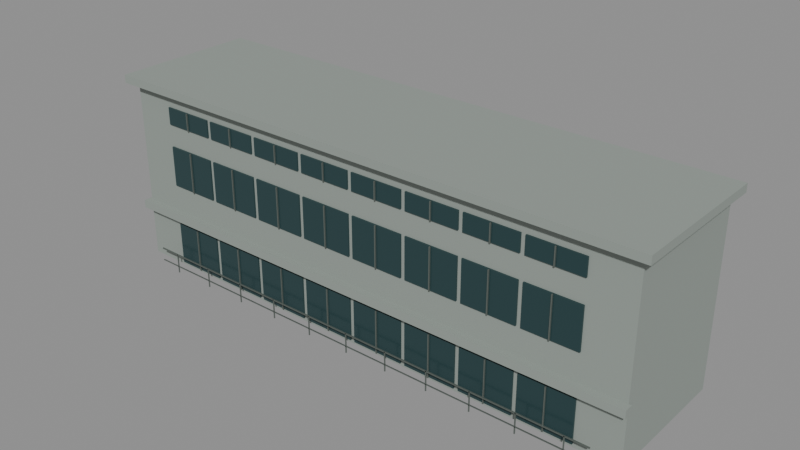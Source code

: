 # Source: west-building.blend  (saved by Blender 5.3.31; exported with 4.5.12 LTS)
import bpy
from mathutils import Matrix  # noqa: F401  (used for matrix-valued properties, if any)

bpy.ops.wm.read_factory_settings(use_empty=True)
scene = bpy.context.scene
scene.name = 'Scene'

# ---- materials (node trees are filled in below, after node groups)
mat_concrete_walls = bpy.data.materials.new('Concrete walls')
mat_concrete_walls.diffuse_color = (0.29, 0.33, 0.3, 1.0)
mat_window_glass = bpy.data.materials.new('Window glass')
mat_window_glass.diffuse_color = (0.025, 0.065, 0.07, 1.0)
mat_window_frames = bpy.data.materials.new('Window frames')
mat_window_frames.diffuse_color = (0.17, 0.2, 0.18, 1.0)

# ---- material node trees
mat_concrete_walls.use_nodes = True; mat_concrete_walls.node_tree.nodes.clear()
_N = mat_concrete_walls.node_tree.nodes; _L = mat_concrete_walls.node_tree.links
n0 = _N.new('ShaderNodeBsdfPrincipled'); n0.name = 'Principled BSDF'; n0.location = (-200, 100)
n0.inputs[0].default_value = (0.29, 0.33, 0.3, 1.0)
n0.inputs[2].default_value = 0.85
n0.inputs[10].default_value = 0.005
n1 = _N.new('ShaderNodeOutputMaterial'); n1.name = 'Material Output'; n1.location = (200, 100)
_L.new(n0.outputs[0], n1.inputs[0])
n1.is_active_output = True
mat_window_glass.use_nodes = True; mat_window_glass.node_tree.nodes.clear()
_N = mat_window_glass.node_tree.nodes; _L = mat_window_glass.node_tree.links
n0 = _N.new('ShaderNodeBsdfPrincipled'); n0.name = 'Principled BSDF'; n0.location = (-200, 100)
n0.inputs[0].default_value = (0.025, 0.065, 0.07, 1.0)
n0.inputs[1].default_value = 0.25
n0.inputs[2].default_value = 0.24
n0.inputs[10].default_value = 0.005
n1 = _N.new('ShaderNodeOutputMaterial'); n1.name = 'Material Output'; n1.location = (200, 100)
_L.new(n0.outputs[0], n1.inputs[0])
n1.is_active_output = True
mat_window_frames.use_nodes = True; mat_window_frames.node_tree.nodes.clear()
_N = mat_window_frames.node_tree.nodes; _L = mat_window_frames.node_tree.links
n0 = _N.new('ShaderNodeBsdfPrincipled'); n0.name = 'Principled BSDF'; n0.location = (-200, 100)
n0.inputs[0].default_value = (0.17, 0.2, 0.18, 1.0)
n0.inputs[1].default_value = 0.55
n0.inputs[2].default_value = 0.45
n0.inputs[10].default_value = 0.005
n1 = _N.new('ShaderNodeOutputMaterial'); n1.name = 'Material Output'; n1.location = (200, 100)
_L.new(n0.outputs[0], n1.inputs[0])
n1.is_active_output = True

# ---- meshes
me_concrete_walls = bpy.data.meshes.new('Concrete walls')
me_concrete_walls.from_pydata([(-12.0, 73.0, 6.9), (-12.0, 73.0, 15.1), (-12.0, 79.0, 6.9), (-12.0, 79.0, 15.1), (12.0, 73.0, 6.9), (12.0, 73.0, 15.1), (12.0, 79.0, 6.9), (12.0, 79.0, 15.1), (-12.4, 72.6, 15.02), (-12.4, 72.6, 15.38), (-12.4, 79.2, 15.02), (-12.4, 79.2, 15.38), (12.4, 72.6, 15.02), (12.4, 72.6, 15.38), (12.4, 79.2, 15.02), (12.4, 79.2, 15.38), (-12.1, 72.66, 9.225), (-12.1, 72.66, 9.575), (-12.1, 73.04, 9.225), (-12.1, 73.04, 9.575), (12.1, 72.66, 9.225), (12.1, 72.66, 9.575), (12.1, 73.04, 9.225), (12.1, 73.04, 9.575)], [], [(0, 1, 3, 2), (2, 3, 7, 6), (6, 7, 5, 4), (4, 5, 1, 0), (2, 6, 4, 0), (7, 3, 1, 5), (8, 9, 11, 10), (10, 11, 15, 14), (14, 15, 13, 12), (12, 13, 9, 8), (10, 14, 12, 8), (15, 11, 9, 13), (16, 17, 19, 18), (18, 19, 23, 22), (22, 23, 21, 20), (20, 21, 17, 16), (18, 22, 20, 16), (23, 19, 17, 21)])
me_concrete_walls.materials.append(mat_concrete_walls)
me_concrete_walls.update()
me_window_glass = bpy.data.meshes.new('Window glass')
me_window_glass.from_pydata([(-10.1, 72.93, 7.05), (-10.1, 72.93, 8.95), (-10.1, 73.01, 7.05), (-10.1, 73.01, 8.95), (-7.75, 72.93, 7.05), (-7.75, 72.93, 8.95), (-7.75, 73.01, 7.05), (-7.75, 73.01, 8.95), (-7.55, 72.93, 7.05), (-7.55, 72.93, 8.95), (-7.55, 73.01, 7.05), (-7.55, 73.01, 8.95), (-5.2, 72.93, 7.05), (-5.2, 72.93, 8.95), (-5.2, 73.01, 7.05), (-5.2, 73.01, 8.95), (-5.0, 72.93, 7.05), (-5.0, 72.93, 8.95), (-5.0, 73.01, 7.05), (-5.0, 73.01, 8.95), (-2.65, 72.93, 7.05), (-2.65, 72.93, 8.95), (-2.65, 73.01, 7.05), (-2.65, 73.01, 8.95), (-2.45, 72.93, 7.05), (-2.45, 72.93, 8.95), (-2.45, 73.01, 7.05), (-2.45, 73.01, 8.95), (-0.1, 72.93, 7.05), (-0.1, 72.93, 8.95), (-0.1, 73.01, 7.05), (-0.1, 73.01, 8.95), (0.1, 72.93, 7.05), (0.1, 72.93, 8.95), (0.1, 73.01, 7.05), (0.1, 73.01, 8.95), (2.45, 72.93, 7.05), (2.45, 72.93, 8.95), (2.45, 73.01, 7.05), (2.45, 73.01, 8.95), (2.65, 72.93, 7.05), (2.65, 72.93, 8.95), (2.65, 73.01, 7.05), (2.65, 73.01, 8.95), (5.0, 72.93, 7.05), (5.0, 72.93, 8.95), (5.0, 73.01, 7.05), (5.0, 73.01, 8.95), (5.2, 72.93, 7.05), (5.2, 72.93, 8.95), (5.2, 73.01, 7.05), (5.2, 73.01, 8.95), (7.55, 72.93, 7.05), (7.55, 72.93, 8.95), (7.55, 73.01, 7.05), (7.55, 73.01, 8.95), (7.75, 72.93, 7.05), (7.75, 72.93, 8.95), (7.75, 73.01, 7.05), (7.75, 73.01, 8.95), (10.1, 72.93, 7.05), (10.1, 72.93, 8.95), (10.1, 73.01, 7.05), (10.1, 73.01, 8.95), (-10.1, 72.93, 10.8), (-10.1, 72.93, 12.6), (-10.1, 73.01, 10.8), (-10.1, 73.01, 12.6), (-7.75, 72.93, 10.8), (-7.75, 72.93, 12.6), (-7.75, 73.01, 10.8), (-7.75, 73.01, 12.6), (-7.55, 72.93, 10.8), (-7.55, 72.93, 12.6), (-7.55, 73.01, 10.8), (-7.55, 73.01, 12.6), (-5.2, 72.93, 10.8), (-5.2, 72.93, 12.6), (-5.2, 73.01, 10.8), (-5.2, 73.01, 12.6), (-5.0, 72.93, 10.8), (-5.0, 72.93, 12.6), (-5.0, 73.01, 10.8), (-5.0, 73.01, 12.6), (-2.65, 72.93, 10.8), (-2.65, 72.93, 12.6), (-2.65, 73.01, 10.8), (-2.65, 73.01, 12.6), (-2.45, 72.93, 10.8), (-2.45, 72.93, 12.6), (-2.45, 73.01, 10.8), (-2.45, 73.01, 12.6), (-0.1, 72.93, 10.8), (-0.1, 72.93, 12.6), (-0.1, 73.01, 10.8), (-0.1, 73.01, 12.6), (0.1, 72.93, 10.8), (0.1, 72.93, 12.6), (0.1, 73.01, 10.8), (0.1, 73.01, 12.6), (2.45, 72.93, 10.8), (2.45, 72.93, 12.6), (2.45, 73.01, 10.8), (2.45, 73.01, 12.6), (2.65, 72.93, 10.8), (2.65, 72.93, 12.6), (2.65, 73.01, 10.8), (2.65, 73.01, 12.6), (5.0, 72.93, 10.8), (5.0, 72.93, 12.6), (5.0, 73.01, 10.8), (5.0, 73.01, 12.6), (5.2, 72.93, 10.8), (5.2, 72.93, 12.6), (5.2, 73.01, 10.8), (5.2, 73.01, 12.6), (7.55, 72.93, 10.8), (7.55, 72.93, 12.6), (7.55, 73.01, 10.8), (7.55, 73.01, 12.6), (7.75, 72.93, 10.8), (7.75, 72.93, 12.6), (7.75, 73.01, 10.8), (7.75, 73.01, 12.6), (10.1, 72.93, 10.8), (10.1, 72.93, 12.6), (10.1, 73.01, 10.8), (10.1, 73.01, 12.6), (-10.1, 72.93, 13.62), (-10.1, 72.93, 14.38), (-10.1, 73.01, 13.62), (-10.1, 73.01, 14.38), (-7.75, 72.93, 13.62), (-7.75, 72.93, 14.38), (-7.75, 73.01, 13.62), (-7.75, 73.01, 14.38), (-7.55, 72.93, 13.62), (-7.55, 72.93, 14.38), (-7.55, 73.01, 13.62), (-7.55, 73.01, 14.38), (-5.2, 72.93, 13.62), (-5.2, 72.93, 14.38), (-5.2, 73.01, 13.62), (-5.2, 73.01, 14.38), (-5.0, 72.93, 13.62), (-5.0, 72.93, 14.38), (-5.0, 73.01, 13.62), (-5.0, 73.01, 14.38), (-2.65, 72.93, 13.62), (-2.65, 72.93, 14.38), (-2.65, 73.01, 13.62), (-2.65, 73.01, 14.38), (-2.45, 72.93, 13.62), (-2.45, 72.93, 14.38), (-2.45, 73.01, 13.62), (-2.45, 73.01, 14.38), (-0.1, 72.93, 13.62), (-0.1, 72.93, 14.38), (-0.1, 73.01, 13.62), (-0.1, 73.01, 14.38), (0.1, 72.93, 13.62), (0.1, 72.93, 14.38), (0.1, 73.01, 13.62), (0.1, 73.01, 14.38), (2.45, 72.93, 13.62), (2.45, 72.93, 14.38), (2.45, 73.01, 13.62), (2.45, 73.01, 14.38), (2.65, 72.93, 13.62), (2.65, 72.93, 14.38), (2.65, 73.01, 13.62), (2.65, 73.01, 14.38), (5.0, 72.93, 13.62), (5.0, 72.93, 14.38), (5.0, 73.01, 13.62), (5.0, 73.01, 14.38), (5.2, 72.93, 13.62), (5.2, 72.93, 14.38), (5.2, 73.01, 13.62), (5.2, 73.01, 14.38), (7.55, 72.93, 13.62), (7.55, 72.93, 14.38), (7.55, 73.01, 13.62), (7.55, 73.01, 14.38), (7.75, 72.93, 13.62), (7.75, 72.93, 14.38), (7.75, 73.01, 13.62), (7.75, 73.01, 14.38), (10.1, 72.93, 13.62), (10.1, 72.93, 14.38), (10.1, 73.01, 13.62), (10.1, 73.01, 14.38)], [], [(0, 1, 3, 2), (2, 3, 7, 6), (6, 7, 5, 4), (4, 5, 1, 0), (2, 6, 4, 0), (7, 3, 1, 5), (8, 9, 11, 10), (10, 11, 15, 14), (14, 15, 13, 12), (12, 13, 9, 8), (10, 14, 12, 8), (15, 11, 9, 13), (16, 17, 19, 18), (18, 19, 23, 22), (22, 23, 21, 20), (20, 21, 17, 16), (18, 22, 20, 16), (23, 19, 17, 21), (24, 25, 27, 26), (26, 27, 31, 30), (30, 31, 29, 28), (28, 29, 25, 24), (26, 30, 28, 24), (31, 27, 25, 29), (32, 33, 35, 34), (34, 35, 39, 38), (38, 39, 37, 36), (36, 37, 33, 32), (34, 38, 36, 32), (39, 35, 33, 37), (40, 41, 43, 42), (42, 43, 47, 46), (46, 47, 45, 44), (44, 45, 41, 40), (42, 46, 44, 40), (47, 43, 41, 45), (48, 49, 51, 50), (50, 51, 55, 54), (54, 55, 53, 52), (52, 53, 49, 48), (50, 54, 52, 48), (55, 51, 49, 53), (56, 57, 59, 58), (58, 59, 63, 62), (62, 63, 61, 60), (60, 61, 57, 56), (58, 62, 60, 56), (63, 59, 57, 61), (64, 65, 67, 66), (66, 67, 71, 70), (70, 71, 69, 68), (68, 69, 65, 64), (66, 70, 68, 64), (71, 67, 65, 69), (72, 73, 75, 74), (74, 75, 79, 78), (78, 79, 77, 76), (76, 77, 73, 72), (74, 78, 76, 72), (79, 75, 73, 77), (80, 81, 83, 82), (82, 83, 87, 86), (86, 87, 85, 84), (84, 85, 81, 80), (82, 86, 84, 80), (87, 83, 81, 85), (88, 89, 91, 90), (90, 91, 95, 94), (94, 95, 93, 92), (92, 93, 89, 88), (90, 94, 92, 88), (95, 91, 89, 93), (96, 97, 99, 98), (98, 99, 103, 102), (102, 103, 101, 100), (100, 101, 97, 96), (98, 102, 100, 96), (103, 99, 97, 101), (104, 105, 107, 106), (106, 107, 111, 110), (110, 111, 109, 108), (108, 109, 105, 104), (106, 110, 108, 104), (111, 107, 105, 109), (112, 113, 115, 114), (114, 115, 119, 118), (118, 119, 117, 116), (116, 117, 113, 112), (114, 118, 116, 112), (119, 115, 113, 117), (120, 121, 123, 122), (122, 123, 127, 126), (126, 127, 125, 124), (124, 125, 121, 120), (122, 126, 124, 120), (127, 123, 121, 125), (128, 129, 131, 130), (130, 131, 135, 134), (134, 135, 133, 132), (132, 133, 129, 128), (130, 134, 132, 128), (135, 131, 129, 133), (136, 137, 139, 138), (138, 139, 143, 142), (142, 143, 141, 140), (140, 141, 137, 136), (138, 142, 140, 136), (143, 139, 137, 141), (144, 145, 147, 146), (146, 147, 151, 150), (150, 151, 149, 148), (148, 149, 145, 144), (146, 150, 148, 144), (151, 147, 145, 149), (152, 153, 155, 154), (154, 155, 159, 158), (158, 159, 157, 156), (156, 157, 153, 152), (154, 158, 156, 152), (159, 155, 153, 157), (160, 161, 163, 162), (162, 163, 167, 166), (166, 167, 165, 164), (164, 165, 161, 160), (162, 166, 164, 160), (167, 163, 161, 165), (168, 169, 171, 170), (170, 171, 175, 174), (174, 175, 173, 172), (172, 173, 169, 168), (170, 174, 172, 168), (175, 171, 169, 173), (176, 177, 179, 178), (178, 179, 183, 182), (182, 183, 181, 180), (180, 181, 177, 176), (178, 182, 180, 176), (183, 179, 177, 181), (184, 185, 187, 186), (186, 187, 191, 190), (190, 191, 189, 188), (188, 189, 185, 184), (186, 190, 188, 184), (191, 187, 185, 189)])
me_window_glass.materials.append(mat_window_glass)
me_window_glass.update()
me_window_frames = bpy.data.meshes.new('Window frames')
me_window_frames.from_pydata([(-8.95, 72.87, 7.05), (-8.95, 72.87, 8.95), (-8.95, 72.95, 7.05), (-8.95, 72.95, 8.95), (-8.9, 72.87, 7.05), (-8.9, 72.87, 8.95), (-8.9, 72.95, 7.05), (-8.9, 72.95, 8.95), (-6.4, 72.87, 7.05), (-6.4, 72.87, 8.95), (-6.4, 72.95, 7.05), (-6.4, 72.95, 8.95), (-6.35, 72.87, 7.05), (-6.35, 72.87, 8.95), (-6.35, 72.95, 7.05), (-6.35, 72.95, 8.95), (-3.85, 72.87, 7.05), (-3.85, 72.87, 8.95), (-3.85, 72.95, 7.05), (-3.85, 72.95, 8.95), (-3.8, 72.87, 7.05), (-3.8, 72.87, 8.95), (-3.8, 72.95, 7.05), (-3.8, 72.95, 8.95), (-1.3, 72.87, 7.05), (-1.3, 72.87, 8.95), (-1.3, 72.95, 7.05), (-1.3, 72.95, 8.95), (-1.25, 72.87, 7.05), (-1.25, 72.87, 8.95), (-1.25, 72.95, 7.05), (-1.25, 72.95, 8.95), (1.25, 72.87, 7.05), (1.25, 72.87, 8.95), (1.25, 72.95, 7.05), (1.25, 72.95, 8.95), (1.3, 72.87, 7.05), (1.3, 72.87, 8.95), (1.3, 72.95, 7.05), (1.3, 72.95, 8.95), (3.8, 72.87, 7.05), (3.8, 72.87, 8.95), (3.8, 72.95, 7.05), (3.8, 72.95, 8.95), (3.85, 72.87, 7.05), (3.85, 72.87, 8.95), (3.85, 72.95, 7.05), (3.85, 72.95, 8.95), (6.35, 72.87, 7.05), (6.35, 72.87, 8.95), (6.35, 72.95, 7.05), (6.35, 72.95, 8.95), (6.4, 72.87, 7.05), (6.4, 72.87, 8.95), (6.4, 72.95, 7.05), (6.4, 72.95, 8.95), (8.9, 72.87, 7.05), (8.9, 72.87, 8.95), (8.9, 72.95, 7.05), (8.9, 72.95, 8.95), (8.95, 72.87, 7.05), (8.95, 72.87, 8.95), (8.95, 72.95, 7.05), (8.95, 72.95, 8.95), (-8.95, 72.87, 10.8), (-8.95, 72.87, 12.6), (-8.95, 72.95, 10.8), (-8.95, 72.95, 12.6), (-8.9, 72.87, 10.8), (-8.9, 72.87, 12.6), (-8.9, 72.95, 10.8), (-8.9, 72.95, 12.6), (-6.4, 72.87, 10.8), (-6.4, 72.87, 12.6), (-6.4, 72.95, 10.8), (-6.4, 72.95, 12.6), (-6.35, 72.87, 10.8), (-6.35, 72.87, 12.6), (-6.35, 72.95, 10.8), (-6.35, 72.95, 12.6), (-3.85, 72.87, 10.8), (-3.85, 72.87, 12.6), (-3.85, 72.95, 10.8), (-3.85, 72.95, 12.6), (-3.8, 72.87, 10.8), (-3.8, 72.87, 12.6), (-3.8, 72.95, 10.8), (-3.8, 72.95, 12.6), (-1.3, 72.87, 10.8), (-1.3, 72.87, 12.6), (-1.3, 72.95, 10.8), (-1.3, 72.95, 12.6), (-1.25, 72.87, 10.8), (-1.25, 72.87, 12.6), (-1.25, 72.95, 10.8), (-1.25, 72.95, 12.6), (1.25, 72.87, 10.8), (1.25, 72.87, 12.6), (1.25, 72.95, 10.8), (1.25, 72.95, 12.6), (1.3, 72.87, 10.8), (1.3, 72.87, 12.6), (1.3, 72.95, 10.8), (1.3, 72.95, 12.6), (3.8, 72.87, 10.8), (3.8, 72.87, 12.6), (3.8, 72.95, 10.8), (3.8, 72.95, 12.6), (3.85, 72.87, 10.8), (3.85, 72.87, 12.6), (3.85, 72.95, 10.8), (3.85, 72.95, 12.6), (6.35, 72.87, 10.8), (6.35, 72.87, 12.6), (6.35, 72.95, 10.8), (6.35, 72.95, 12.6), (6.4, 72.87, 10.8), (6.4, 72.87, 12.6), (6.4, 72.95, 10.8), (6.4, 72.95, 12.6), (8.9, 72.87, 10.8), (8.9, 72.87, 12.6), (8.9, 72.95, 10.8), (8.9, 72.95, 12.6), (8.95, 72.87, 10.8), (8.95, 72.87, 12.6), (8.95, 72.95, 10.8), (8.95, 72.95, 12.6), (-8.95, 72.87, 13.62), (-8.95, 72.87, 14.38), (-8.95, 72.95, 13.62), (-8.95, 72.95, 14.38), (-8.9, 72.87, 13.62), (-8.9, 72.87, 14.38), (-8.9, 72.95, 13.62), (-8.9, 72.95, 14.38), (-6.4, 72.87, 13.62), (-6.4, 72.87, 14.38), (-6.4, 72.95, 13.62), (-6.4, 72.95, 14.38), (-6.35, 72.87, 13.62), (-6.35, 72.87, 14.38), (-6.35, 72.95, 13.62), (-6.35, 72.95, 14.38), (-3.85, 72.87, 13.62), (-3.85, 72.87, 14.38), (-3.85, 72.95, 13.62), (-3.85, 72.95, 14.38), (-3.8, 72.87, 13.62), (-3.8, 72.87, 14.38), (-3.8, 72.95, 13.62), (-3.8, 72.95, 14.38), (-1.3, 72.87, 13.62), (-1.3, 72.87, 14.38), (-1.3, 72.95, 13.62), (-1.3, 72.95, 14.38), (-1.25, 72.87, 13.62), (-1.25, 72.87, 14.38), (-1.25, 72.95, 13.62), (-1.25, 72.95, 14.38), (1.25, 72.87, 13.62), (1.25, 72.87, 14.38), (1.25, 72.95, 13.62), (1.25, 72.95, 14.38), (1.3, 72.87, 13.62), (1.3, 72.87, 14.38), (1.3, 72.95, 13.62), (1.3, 72.95, 14.38), (3.8, 72.87, 13.62), (3.8, 72.87, 14.38), (3.8, 72.95, 13.62), (3.8, 72.95, 14.38), (3.85, 72.87, 13.62), (3.85, 72.87, 14.38), (3.85, 72.95, 13.62), (3.85, 72.95, 14.38), (6.35, 72.87, 13.62), (6.35, 72.87, 14.38), (6.35, 72.95, 13.62), (6.35, 72.95, 14.38), (6.4, 72.87, 13.62), (6.4, 72.87, 14.38), (6.4, 72.95, 13.62), (6.4, 72.95, 14.38), (8.9, 72.87, 13.62), (8.9, 72.87, 14.38), (8.9, 72.95, 13.62), (8.9, 72.95, 14.38), (8.95, 72.87, 13.62), (8.95, 72.87, 14.38), (8.95, 72.95, 13.62), (8.95, 72.95, 14.38), (-10.02, 72.53, 6.7), (-10.02, 72.53, 7.6), (-10.02, 72.57, 6.7), (-10.02, 72.57, 7.6), (-9.977, 72.53, 6.7), (-9.977, 72.53, 7.6), (-9.977, 72.57, 6.7), (-9.977, 72.57, 7.6), (-8.023, 72.53, 6.7), (-8.023, 72.53, 7.6), (-8.023, 72.57, 6.7), (-8.023, 72.57, 7.6), (-7.977, 72.53, 6.7), (-7.977, 72.53, 7.6), (-7.977, 72.57, 6.7), (-7.977, 72.57, 7.6), (-6.023, 72.53, 6.7), (-6.023, 72.53, 7.6), (-6.023, 72.57, 6.7), (-6.023, 72.57, 7.6), (-5.977, 72.53, 6.7), (-5.977, 72.53, 7.6), (-5.977, 72.57, 6.7), (-5.977, 72.57, 7.6), (-4.023, 72.53, 6.7), (-4.023, 72.53, 7.6), (-4.023, 72.57, 6.7), (-4.023, 72.57, 7.6), (-3.977, 72.53, 6.7), (-3.977, 72.53, 7.6), (-3.977, 72.57, 6.7), (-3.977, 72.57, 7.6), (-2.023, 72.53, 6.7), (-2.023, 72.53, 7.6), (-2.023, 72.57, 6.7), (-2.023, 72.57, 7.6), (-1.977, 72.53, 6.7), (-1.977, 72.53, 7.6), (-1.977, 72.57, 6.7), (-1.977, 72.57, 7.6), (-0.0225, 72.53, 6.7), (-0.0225, 72.53, 7.6), (-0.0225, 72.57, 6.7), (-0.0225, 72.57, 7.6), (0.0225, 72.53, 6.7), (0.0225, 72.53, 7.6), (0.0225, 72.57, 6.7), (0.0225, 72.57, 7.6), (1.977, 72.53, 6.7), (1.977, 72.53, 7.6), (1.977, 72.57, 6.7), (1.977, 72.57, 7.6), (2.023, 72.53, 6.7), (2.023, 72.53, 7.6), (2.023, 72.57, 6.7), (2.023, 72.57, 7.6), (3.977, 72.53, 6.7), (3.977, 72.53, 7.6), (3.977, 72.57, 6.7), (3.977, 72.57, 7.6), (4.023, 72.53, 6.7), (4.023, 72.53, 7.6), (4.023, 72.57, 6.7), (4.023, 72.57, 7.6), (5.977, 72.53, 6.7), (5.977, 72.53, 7.6), (5.977, 72.57, 6.7), (5.977, 72.57, 7.6), (6.023, 72.53, 6.7), (6.023, 72.53, 7.6), (6.023, 72.57, 6.7), (6.023, 72.57, 7.6), (7.977, 72.53, 6.7), (7.977, 72.53, 7.6), (7.977, 72.57, 6.7), (7.977, 72.57, 7.6), (8.023, 72.53, 6.7), (8.023, 72.53, 7.6), (8.023, 72.57, 6.7), (8.023, 72.57, 7.6), (9.977, 72.53, 6.7), (9.977, 72.53, 7.6), (9.977, 72.57, 6.7), (9.977, 72.57, 7.6), (10.02, 72.53, 6.7), (10.02, 72.53, 7.6), (10.02, 72.57, 6.7), (10.02, 72.57, 7.6), (-11.0, 72.53, 7.555), (-11.0, 72.53, 7.605), (-11.0, 72.58, 7.555), (-11.0, 72.58, 7.605), (11.0, 72.53, 7.555), (11.0, 72.53, 7.605), (11.0, 72.58, 7.555), (11.0, 72.58, 7.605), (-11.0, 72.53, 6.98), (-11.0, 72.53, 7.02), (-11.0, 72.57, 6.98), (-11.0, 72.57, 7.02), (11.0, 72.53, 6.98), (11.0, 72.53, 7.02), (11.0, 72.57, 6.98), (11.0, 72.57, 7.02)], [], [(0, 1, 3, 2), (2, 3, 7, 6), (6, 7, 5, 4), (4, 5, 1, 0), (2, 6, 4, 0), (7, 3, 1, 5), (8, 9, 11, 10), (10, 11, 15, 14), (14, 15, 13, 12), (12, 13, 9, 8), (10, 14, 12, 8), (15, 11, 9, 13), (16, 17, 19, 18), (18, 19, 23, 22), (22, 23, 21, 20), (20, 21, 17, 16), (18, 22, 20, 16), (23, 19, 17, 21), (24, 25, 27, 26), (26, 27, 31, 30), (30, 31, 29, 28), (28, 29, 25, 24), (26, 30, 28, 24), (31, 27, 25, 29), (32, 33, 35, 34), (34, 35, 39, 38), (38, 39, 37, 36), (36, 37, 33, 32), (34, 38, 36, 32), (39, 35, 33, 37), (40, 41, 43, 42), (42, 43, 47, 46), (46, 47, 45, 44), (44, 45, 41, 40), (42, 46, 44, 40), (47, 43, 41, 45), (48, 49, 51, 50), (50, 51, 55, 54), (54, 55, 53, 52), (52, 53, 49, 48), (50, 54, 52, 48), (55, 51, 49, 53), (56, 57, 59, 58), (58, 59, 63, 62), (62, 63, 61, 60), (60, 61, 57, 56), (58, 62, 60, 56), (63, 59, 57, 61), (64, 65, 67, 66), (66, 67, 71, 70), (70, 71, 69, 68), (68, 69, 65, 64), (66, 70, 68, 64), (71, 67, 65, 69), (72, 73, 75, 74), (74, 75, 79, 78), (78, 79, 77, 76), (76, 77, 73, 72), (74, 78, 76, 72), (79, 75, 73, 77), (80, 81, 83, 82), (82, 83, 87, 86), (86, 87, 85, 84), (84, 85, 81, 80), (82, 86, 84, 80), (87, 83, 81, 85), (88, 89, 91, 90), (90, 91, 95, 94), (94, 95, 93, 92), (92, 93, 89, 88), (90, 94, 92, 88), (95, 91, 89, 93), (96, 97, 99, 98), (98, 99, 103, 102), (102, 103, 101, 100), (100, 101, 97, 96), (98, 102, 100, 96), (103, 99, 97, 101), (104, 105, 107, 106), (106, 107, 111, 110), (110, 111, 109, 108), (108, 109, 105, 104), (106, 110, 108, 104), (111, 107, 105, 109), (112, 113, 115, 114), (114, 115, 119, 118), (118, 119, 117, 116), (116, 117, 113, 112), (114, 118, 116, 112), (119, 115, 113, 117), (120, 121, 123, 122), (122, 123, 127, 126), (126, 127, 125, 124), (124, 125, 121, 120), (122, 126, 124, 120), (127, 123, 121, 125), (128, 129, 131, 130), (130, 131, 135, 134), (134, 135, 133, 132), (132, 133, 129, 128), (130, 134, 132, 128), (135, 131, 129, 133), (136, 137, 139, 138), (138, 139, 143, 142), (142, 143, 141, 140), (140, 141, 137, 136), (138, 142, 140, 136), (143, 139, 137, 141), (144, 145, 147, 146), (146, 147, 151, 150), (150, 151, 149, 148), (148, 149, 145, 144), (146, 150, 148, 144), (151, 147, 145, 149), (152, 153, 155, 154), (154, 155, 159, 158), (158, 159, 157, 156), (156, 157, 153, 152), (154, 158, 156, 152), (159, 155, 153, 157), (160, 161, 163, 162), (162, 163, 167, 166), (166, 167, 165, 164), (164, 165, 161, 160), (162, 166, 164, 160), (167, 163, 161, 165), (168, 169, 171, 170), (170, 171, 175, 174), (174, 175, 173, 172), (172, 173, 169, 168), (170, 174, 172, 168), (175, 171, 169, 173), (176, 177, 179, 178), (178, 179, 183, 182), (182, 183, 181, 180), (180, 181, 177, 176), (178, 182, 180, 176), (183, 179, 177, 181), (184, 185, 187, 186), (186, 187, 191, 190), (190, 191, 189, 188), (188, 189, 185, 184), (186, 190, 188, 184), (191, 187, 185, 189), (192, 193, 195, 194), (194, 195, 199, 198), (198, 199, 197, 196), (196, 197, 193, 192), (194, 198, 196, 192), (199, 195, 193, 197), (200, 201, 203, 202), (202, 203, 207, 206), (206, 207, 205, 204), (204, 205, 201, 200), (202, 206, 204, 200), (207, 203, 201, 205), (208, 209, 211, 210), (210, 211, 215, 214), (214, 215, 213, 212), (212, 213, 209, 208), (210, 214, 212, 208), (215, 211, 209, 213), (216, 217, 219, 218), (218, 219, 223, 222), (222, 223, 221, 220), (220, 221, 217, 216), (218, 222, 220, 216), (223, 219, 217, 221), (224, 225, 227, 226), (226, 227, 231, 230), (230, 231, 229, 228), (228, 229, 225, 224), (226, 230, 228, 224), (231, 227, 225, 229), (232, 233, 235, 234), (234, 235, 239, 238), (238, 239, 237, 236), (236, 237, 233, 232), (234, 238, 236, 232), (239, 235, 233, 237), (240, 241, 243, 242), (242, 243, 247, 246), (246, 247, 245, 244), (244, 245, 241, 240), (242, 246, 244, 240), (247, 243, 241, 245), (248, 249, 251, 250), (250, 251, 255, 254), (254, 255, 253, 252), (252, 253, 249, 248), (250, 254, 252, 248), (255, 251, 249, 253), (256, 257, 259, 258), (258, 259, 263, 262), (262, 263, 261, 260), (260, 261, 257, 256), (258, 262, 260, 256), (263, 259, 257, 261), (264, 265, 267, 266), (266, 267, 271, 270), (270, 271, 269, 268), (268, 269, 265, 264), (266, 270, 268, 264), (271, 267, 265, 269), (272, 273, 275, 274), (274, 275, 279, 278), (278, 279, 277, 276), (276, 277, 273, 272), (274, 278, 276, 272), (279, 275, 273, 277), (280, 281, 283, 282), (282, 283, 287, 286), (286, 287, 285, 284), (284, 285, 281, 280), (282, 286, 284, 280), (287, 283, 281, 285), (288, 289, 291, 290), (290, 291, 295, 294), (294, 295, 293, 292), (292, 293, 289, 288), (290, 294, 292, 288), (295, 291, 289, 293)])
me_window_frames.materials.append(mat_window_frames)
me_window_frames.update()

# ---- objects
ob_concrete_walls = bpy.data.objects.new('Concrete walls', me_concrete_walls)
ob_window_glass = bpy.data.objects.new('Window glass', me_window_glass)
ob_window_frames = bpy.data.objects.new('Window frames', me_window_frames)

# ---- transforms, parenting, visibility, modifiers, constraints
ob_concrete_walls.location = (0.0, 0.0, 0.0)
ob_window_glass.location = (0.0, 0.0, 0.0)
ob_window_frames.location = (0.0, 0.0, 0.0)

# ---- collection membership
scene.collection.objects.link(ob_concrete_walls)
scene.collection.objects.link(ob_window_glass)
scene.collection.objects.link(ob_window_frames)

# ---- scene / render settings (as saved in the file)
scene.frame_start = 1; scene.frame_end = 250; scene.frame_set(1)
scene.render.engine = 'BLENDER_EEVEE_NEXT'
scene.render.bake_bias = 0.0
scene.render.bake_samples = 0
scene.render.compositor_device = 'GPU'
scene.eevee.use_volume_custom_range = False
scene.eevee.fast_gi_thickness_near = 0.1
scene.eevee.fast_gi_thickness_far = 0.0
scene.eevee.ray_tracing_options.screen_trace_thickness = 0.1
bpy.context.view_layer.update()

# ---- added for rendering (the .blend has no active camera and no usable light): camera, sun + grey world if the file has none
cam_auto = bpy.data.cameras.new('AutoCamera')
cam_auto.lens = 50.0
cam_auto.sensor_width = 36.0
cam_auto.clip_end = 1000.0
ob_auto_camera = bpy.data.objects.new('AutoCamera', cam_auto)
scene.collection.objects.link(ob_auto_camera)
ob_auto_camera.location = (25.0811, 45.7652, 31.1024)
ob_auto_camera.rotation_euler = (1.09748, -7.21219e-08, 0.694738)
scene.camera = ob_auto_camera
light_auto_sun = bpy.data.lights.new('AutoSun', 'SUN')
light_auto_sun.energy = 3.0
light_auto_sun.angle = 0.0523599
ob_auto_sun = bpy.data.objects.new('AutoSun', light_auto_sun)
scene.collection.objects.link(ob_auto_sun)
ob_auto_sun.rotation_euler = (0.872665, 0.174533, 0.523599)
if scene.world is None:
    world_auto = bpy.data.worlds.new('AutoWorld')
    world_auto.color = (0.3, 0.3, 0.3)
    scene.world = world_auto
bpy.context.view_layer.update()
